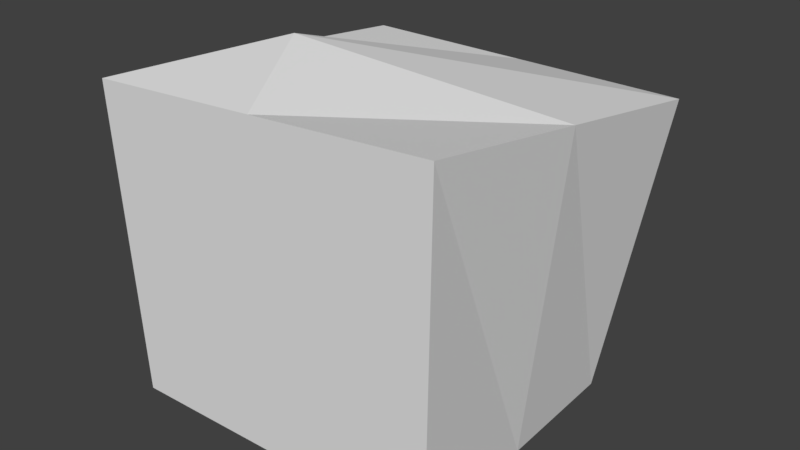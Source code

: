 # Source: Ireland_Boulder_1.blend  (saved by Blender 2.78.0; exported with 4.5.12 LTS)
import bpy
from mathutils import Matrix  # noqa: F401  (used for matrix-valued properties, if any)

bpy.ops.wm.read_factory_settings(use_empty=True)
scene = bpy.context.scene
scene.name = 'Scene'

# ---- collections
col_collection_1 = bpy.data.collections.new('Collection 1'); scene.collection.children.link(col_collection_1)

# ---- materials (node trees are filled in below, after node groups)
mat_material = bpy.data.materials.new('Material')
mat_material.alpha_threshold = 0.0
mat_material.use_transparent_shadow = False
mat_material.roughness = 0.5
mat_material.line_color = (0.0, 0.0, 0.0, 1.0)

# ---- material node trees

# ---- world
world_world = bpy.data.worlds.new('World'); scene.world = world_world
world_world.color = (0.05088, 0.05088, 0.05088)
world_world.use_sun_shadow = False
world_world.sun_shadow_jitter_overblur = 0.0
world_world.cycles.sampling_method = 'MANUAL'

# ---- meshes
me_cube = bpy.data.meshes.new('Cube')
me_cube.from_pydata([(0.7749, 0.7682, -1.13), (0.9284, -0.9802, -0.9636), (-1.0, -1.0, -1.0), (-1.074, 1.053, -0.7417), (1.0, 1.0, 0.6196), (0.9859, -1.024, 0.954), (-1.039, -1.047, 0.8275), (-1.0, 1.0, 0.6196), (0.8516, -0.106, -1.047), (-1.037, 0.02628, -0.8708), (0.9929, -0.01187, 0.7868), (-1.02, -0.02366, 0.7235), (-0.1495, 0.9104, -0.9359), (-0.03582, -0.9901, -0.9818), (2.384e-07, 1.0, 0.6196), (-0.02682, -1.036, 0.8907), (-0.3974, -0.3664, 1.018), (-0.09264, -0.03985, -0.9589)], [], [(17, 13, 2, 9), (16, 11, 6, 15), (8, 10, 5, 1), (13, 15, 6, 2), (9, 11, 7, 3), (14, 12, 3, 7), (2, 6, 11, 9), (0, 4, 10, 8), (14, 7, 11, 16), (12, 17, 9, 3), (0, 8, 17, 12), (4, 14, 16, 10), (4, 0, 12, 14), (1, 5, 15, 13), (10, 16, 15, 5), (8, 1, 13, 17)])
_uv = me_cube.uv_layers.new(name='UVMap')
_uv.uv.foreach_set('vector', [-0.007144, -0.007144, 1.007, -0.007144, 1.007, 1.007, -0.007144, 1.007, -0.007144, -0.007144, 1.007, -0.007144, 1.007, 1.007, -0.007144, 1.007, -0.007144, -0.007144, 1.007, -0.007144, 1.007, 1.007, -0.007144, 1.007, -0.007144, -0.007144, 1.007, -0.007144, 1.007, 1.007, -0.007144, 1.007, -0.007144, -0.007144, 1.007, -0.007144, 1.007, 1.007, -0.007144, 1.007, -0.007144, -0.007144, 1.007, -0.007144, 1.007, 1.007, -0.007144, 1.007, -0.007144, -0.007144, 1.007, -0.007144, 1.007, 1.007, -0.007144, 1.007, -0.007144, -0.007144, 1.007, -0.007144, 1.007, 1.007, -0.007144, 1.007, -0.007144, -0.007144, 1.007, -0.007144, 1.007, 1.007, -0.007144, 1.007, -0.007144, -0.007144, 1.007, -0.007144, 1.007, 1.007, -0.007144, 1.007, -0.007144, -0.007144, 1.007, -0.007144, 1.007, 1.007, -0.007144, 1.007, -0.007144, -0.007144, 1.007, -0.007144, 1.007, 1.007, -0.007144, 1.007, -0.007144, -0.007144, 1.007, -0.007144, 1.007, 1.007, -0.007144, 1.007, -0.007144, -0.007144, 1.007, -0.007144, 1.007, 1.007, -0.007144, 1.007, -0.007144, -0.007144, 1.007, -0.007144, 1.007, 1.007, -0.007144, 1.007, -0.007144, -0.007144, 1.007, -0.007144, 1.007, 1.007, -0.007144, 1.007])
me_cube.materials.append(mat_material)
me_cube.use_remesh_preserve_volume = False
me_cube.use_remesh_preserve_attributes = False
me_cube.use_mirror_vertex_groups = False
me_cube.update()

# ---- objects
ob_cube = bpy.data.objects.new('Cube', me_cube)

# ---- transforms, parenting, visibility, modifiers, constraints
ob_cube.location = (0.0, 0.0, 0.0)
ob_cube.scale = (3.8, 3.8, 3.8)
ob_cube.lock_rotations_4d = False
ob_cube.empty_display_type = 'ARROWS'
ob_cube.lineart.crease_threshold = 0.0

# ---- collection membership
col_collection_1.objects.link(ob_cube)

# ---- scene / render settings (as saved in the file)
scene.frame_start = 1; scene.frame_end = 250; scene.frame_set(1)
scene.render.engine = 'BLENDER_EEVEE_NEXT'
scene.render.resolution_percentage = 50
scene.render.dither_intensity = 0.0
scene.cycles.use_denoising = False
scene.cycles.samples = 128
scene.cycles.sampling_pattern = 'TABULATED_SOBOL'
scene.cycles.light_sampling_threshold = 0.0
scene.cycles.use_adaptive_sampling = False
scene.cycles.use_light_tree = False
scene.cycles.blur_glossy = 0.0
scene.cycles.sample_clamp_indirect = 0.0
scene.view_settings.view_transform = 'Standard'
bpy.context.view_layer.update()

# ---- added for rendering (the .blend has no active camera and no usable light): camera, sun
cam_auto = bpy.data.cameras.new('AutoCamera')
cam_auto.lens = 50.0
cam_auto.sensor_width = 36.0
cam_auto.clip_end = 1000.0
ob_auto_camera = bpy.data.objects.new('AutoCamera', cam_auto)
scene.collection.objects.link(ob_auto_camera)
ob_auto_camera.location = (12.6942, -15.3913, 10.0548)
ob_auto_camera.rotation_euler = (1.09748, -7.21219e-08, 0.694738)
scene.camera = ob_auto_camera
light_auto_sun = bpy.data.lights.new('AutoSun', 'SUN')
light_auto_sun.energy = 3.0
light_auto_sun.angle = 0.0523599
ob_auto_sun = bpy.data.objects.new('AutoSun', light_auto_sun)
scene.collection.objects.link(ob_auto_sun)
ob_auto_sun.rotation_euler = (0.872665, 0.174533, 0.523599)
bpy.context.view_layer.update()
